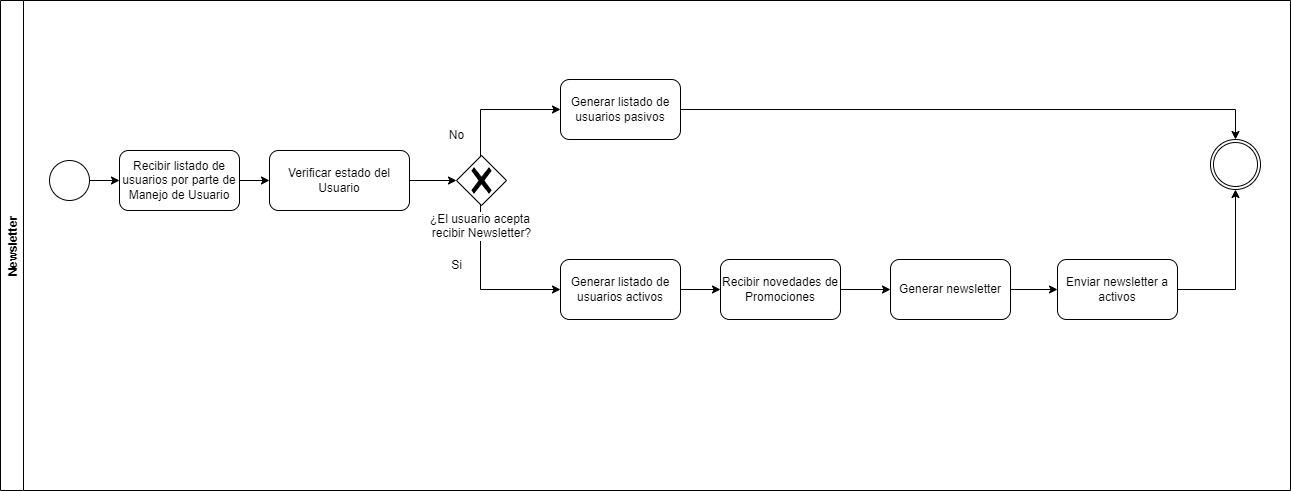

The diagram above was exported from draw.io. Its source (the exported page's mxGraphModel, read from the mxfile embedded in the PNG):
<mxGraphModel dx="1038" dy="513" grid="1" gridSize="10" guides="1" tooltips="1" connect="1" arrows="1" fold="1" page="1" pageScale="1" pageWidth="827" pageHeight="1169" math="0" shadow="0">
  <root>
    <mxCell id="0" />
    <mxCell id="1" parent="0" />
    <mxCell id="Xw9zKVOz_D0pmDDEw73H-3" value="Newsletter" style="swimlane;horizontal=0;" parent="1" vertex="1">
      <mxGeometry x="120" y="40" width="1290" height="490" as="geometry" />
    </mxCell>
    <mxCell id="Xw9zKVOz_D0pmDDEw73H-1" value="" style="ellipse;whiteSpace=wrap;html=1;aspect=fixed;" parent="Xw9zKVOz_D0pmDDEw73H-3" vertex="1">
      <mxGeometry x="49" y="160" width="40" height="40" as="geometry" />
    </mxCell>
    <mxCell id="yfcY3903c5tQ9-_mrRot-9" style="edgeStyle=orthogonalEdgeStyle;rounded=0;orthogonalLoop=1;jettySize=auto;html=1;" edge="1" parent="Xw9zKVOz_D0pmDDEw73H-3" source="Xw9zKVOz_D0pmDDEw73H-7" target="Xw9zKVOz_D0pmDDEw73H-8">
      <mxGeometry relative="1" as="geometry" />
    </mxCell>
    <mxCell id="Xw9zKVOz_D0pmDDEw73H-7" value="Recibir listado de usuarios por parte de Manejo de Usuario" style="rounded=1;whiteSpace=wrap;html=1;" parent="Xw9zKVOz_D0pmDDEw73H-3" vertex="1">
      <mxGeometry x="119" y="150" width="120" height="60" as="geometry" />
    </mxCell>
    <mxCell id="Xw9zKVOz_D0pmDDEw73H-18" style="edgeStyle=orthogonalEdgeStyle;rounded=0;orthogonalLoop=1;jettySize=auto;html=1;entryX=0;entryY=0.5;entryDx=0;entryDy=0;" parent="Xw9zKVOz_D0pmDDEw73H-3" source="Xw9zKVOz_D0pmDDEw73H-1" target="Xw9zKVOz_D0pmDDEw73H-7" edge="1">
      <mxGeometry relative="1" as="geometry" />
    </mxCell>
    <mxCell id="yfcY3903c5tQ9-_mrRot-15" style="edgeStyle=orthogonalEdgeStyle;rounded=0;orthogonalLoop=1;jettySize=auto;html=1;entryX=0;entryY=0.5;entryDx=0;entryDy=0;" edge="1" parent="Xw9zKVOz_D0pmDDEw73H-3" source="Xw9zKVOz_D0pmDDEw73H-10" target="Xw9zKVOz_D0pmDDEw73H-22">
      <mxGeometry relative="1" as="geometry" />
    </mxCell>
    <mxCell id="Xw9zKVOz_D0pmDDEw73H-10" value="Generar listado de usuarios activos" style="rounded=1;whiteSpace=wrap;html=1;" parent="Xw9zKVOz_D0pmDDEw73H-3" vertex="1">
      <mxGeometry x="560" y="259" width="120" height="60" as="geometry" />
    </mxCell>
    <mxCell id="yfcY3903c5tQ9-_mrRot-10" style="edgeStyle=orthogonalEdgeStyle;rounded=0;orthogonalLoop=1;jettySize=auto;html=1;entryX=0;entryY=0.5;entryDx=0;entryDy=0;entryPerimeter=0;" edge="1" parent="Xw9zKVOz_D0pmDDEw73H-3" source="Xw9zKVOz_D0pmDDEw73H-8" target="Xw9zKVOz_D0pmDDEw73H-13">
      <mxGeometry relative="1" as="geometry" />
    </mxCell>
    <mxCell id="Xw9zKVOz_D0pmDDEw73H-8" value="Verificar estado del Usuario" style="rounded=1;whiteSpace=wrap;html=1;" parent="Xw9zKVOz_D0pmDDEw73H-3" vertex="1">
      <mxGeometry x="269" y="150" width="140" height="60" as="geometry" />
    </mxCell>
    <mxCell id="yfcY3903c5tQ9-_mrRot-8" style="edgeStyle=orthogonalEdgeStyle;rounded=0;orthogonalLoop=1;jettySize=auto;html=1;entryX=0;entryY=0.5;entryDx=0;entryDy=0;" edge="1" parent="Xw9zKVOz_D0pmDDEw73H-3" source="Xw9zKVOz_D0pmDDEw73H-13" target="Xw9zKVOz_D0pmDDEw73H-10">
      <mxGeometry relative="1" as="geometry">
        <Array as="points">
          <mxPoint x="480" y="289" />
        </Array>
      </mxGeometry>
    </mxCell>
    <mxCell id="yfcY3903c5tQ9-_mrRot-14" style="edgeStyle=orthogonalEdgeStyle;rounded=0;orthogonalLoop=1;jettySize=auto;html=1;entryX=0;entryY=0.5;entryDx=0;entryDy=0;" edge="1" parent="Xw9zKVOz_D0pmDDEw73H-3" source="Xw9zKVOz_D0pmDDEw73H-13" target="yfcY3903c5tQ9-_mrRot-11">
      <mxGeometry relative="1" as="geometry">
        <Array as="points">
          <mxPoint x="480" y="109" />
        </Array>
      </mxGeometry>
    </mxCell>
    <mxCell id="Xw9zKVOz_D0pmDDEw73H-13" value="¿El usuario acepta &lt;br&gt;recibir Newsletter?" style="points=[[0.25,0.25,0],[0.5,0,0],[0.75,0.25,0],[1,0.5,0],[0.75,0.75,0],[0.5,1,0],[0.25,0.75,0],[0,0.5,0]];shape=mxgraph.bpmn.gateway2;html=1;verticalLabelPosition=bottom;labelBackgroundColor=#ffffff;verticalAlign=top;align=center;perimeter=rhombusPerimeter;outlineConnect=0;outline=none;symbol=none;gwType=exclusive;" parent="Xw9zKVOz_D0pmDDEw73H-3" vertex="1">
      <mxGeometry x="456" y="155" width="50" height="50" as="geometry" />
    </mxCell>
    <mxCell id="Xw9zKVOz_D0pmDDEw73H-17" value="" style="points=[[0.145,0.145,0],[0.5,0,0],[0.855,0.145,0],[1,0.5,0],[0.855,0.855,0],[0.5,1,0],[0.145,0.855,0],[0,0.5,0]];shape=mxgraph.bpmn.event;html=1;verticalLabelPosition=bottom;labelBackgroundColor=#ffffff;verticalAlign=top;align=center;perimeter=ellipsePerimeter;outlineConnect=0;aspect=fixed;outline=throwing;symbol=general;" parent="Xw9zKVOz_D0pmDDEw73H-3" vertex="1">
      <mxGeometry x="1210" y="139" width="50" height="50" as="geometry" />
    </mxCell>
    <mxCell id="Xw9zKVOz_D0pmDDEw73H-22" value="Recibir novedades de Promociones" style="rounded=1;whiteSpace=wrap;html=1;" parent="Xw9zKVOz_D0pmDDEw73H-3" vertex="1">
      <mxGeometry x="720" y="259" width="120" height="60" as="geometry" />
    </mxCell>
    <mxCell id="Xw9zKVOz_D0pmDDEw73H-24" value="Generar newsletter" style="rounded=1;whiteSpace=wrap;html=1;" parent="Xw9zKVOz_D0pmDDEw73H-3" vertex="1">
      <mxGeometry x="890" y="259" width="120" height="60" as="geometry" />
    </mxCell>
    <mxCell id="Xw9zKVOz_D0pmDDEw73H-27" style="edgeStyle=orthogonalEdgeStyle;rounded=0;orthogonalLoop=1;jettySize=auto;html=1;entryX=0;entryY=0.5;entryDx=0;entryDy=0;" parent="Xw9zKVOz_D0pmDDEw73H-3" source="Xw9zKVOz_D0pmDDEw73H-22" target="Xw9zKVOz_D0pmDDEw73H-24" edge="1">
      <mxGeometry relative="1" as="geometry" />
    </mxCell>
    <mxCell id="CxZ6v-VV1RvQP557YbL7-1" style="edgeStyle=orthogonalEdgeStyle;rounded=0;orthogonalLoop=1;jettySize=auto;html=1;entryX=0.5;entryY=1;entryDx=0;entryDy=0;entryPerimeter=0;" parent="Xw9zKVOz_D0pmDDEw73H-3" source="Xw9zKVOz_D0pmDDEw73H-25" target="Xw9zKVOz_D0pmDDEw73H-17" edge="1">
      <mxGeometry relative="1" as="geometry" />
    </mxCell>
    <mxCell id="Xw9zKVOz_D0pmDDEw73H-25" value="Enviar newsletter a activos" style="rounded=1;whiteSpace=wrap;html=1;" parent="Xw9zKVOz_D0pmDDEw73H-3" vertex="1">
      <mxGeometry x="1057" y="259" width="120" height="60" as="geometry" />
    </mxCell>
    <mxCell id="Xw9zKVOz_D0pmDDEw73H-28" style="edgeStyle=orthogonalEdgeStyle;rounded=0;orthogonalLoop=1;jettySize=auto;html=1;entryX=0;entryY=0.5;entryDx=0;entryDy=0;" parent="Xw9zKVOz_D0pmDDEw73H-3" source="Xw9zKVOz_D0pmDDEw73H-24" target="Xw9zKVOz_D0pmDDEw73H-25" edge="1">
      <mxGeometry relative="1" as="geometry" />
    </mxCell>
    <mxCell id="UF1s56f0zfMWis38-Rjo-1" value="Si" style="text;html=1;align=center;verticalAlign=middle;resizable=0;points=[];autosize=1;strokeColor=none;fillColor=none;" parent="Xw9zKVOz_D0pmDDEw73H-3" vertex="1">
      <mxGeometry x="441" y="250" width="30" height="30" as="geometry" />
    </mxCell>
    <mxCell id="UF1s56f0zfMWis38-Rjo-2" value="No" style="text;html=1;align=center;verticalAlign=middle;resizable=0;points=[];autosize=1;strokeColor=none;fillColor=none;" parent="Xw9zKVOz_D0pmDDEw73H-3" vertex="1">
      <mxGeometry x="436" y="120" width="40" height="30" as="geometry" />
    </mxCell>
    <mxCell id="yfcY3903c5tQ9-_mrRot-16" style="edgeStyle=orthogonalEdgeStyle;rounded=0;orthogonalLoop=1;jettySize=auto;html=1;entryX=0.5;entryY=0;entryDx=0;entryDy=0;entryPerimeter=0;" edge="1" parent="Xw9zKVOz_D0pmDDEw73H-3" source="yfcY3903c5tQ9-_mrRot-11" target="Xw9zKVOz_D0pmDDEw73H-17">
      <mxGeometry relative="1" as="geometry" />
    </mxCell>
    <mxCell id="yfcY3903c5tQ9-_mrRot-11" value="Generar listado de usuarios pasivos" style="rounded=1;whiteSpace=wrap;html=1;" vertex="1" parent="Xw9zKVOz_D0pmDDEw73H-3">
      <mxGeometry x="560" y="79" width="120" height="60" as="geometry" />
    </mxCell>
  </root>
</mxGraphModel>